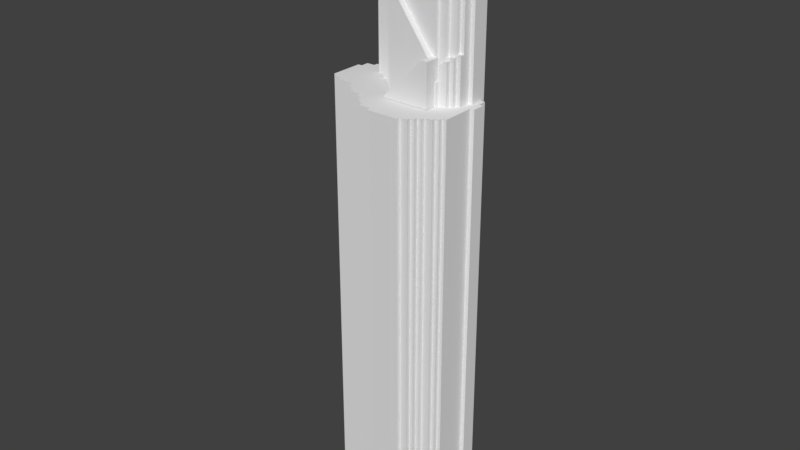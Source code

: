 # Source: island_tri_test.blend  (saved by Blender 2.78.0; exported with 4.5.12 LTS)
import bpy
from mathutils import Matrix  # noqa: F401  (used for matrix-valued properties, if any)

bpy.ops.wm.read_factory_settings(use_empty=True)
scene = bpy.context.scene
scene.name = 'Scene'

# ---- collections
col_collection_1 = bpy.data.collections.new('Collection 1'); scene.collection.children.link(col_collection_1)

# ---- world
world_world = bpy.data.worlds.new('World'); scene.world = world_world
world_world.color = (0.05088, 0.05088, 0.05088)
world_world.use_sun_shadow = False
world_world.sun_shadow_jitter_overblur = 0.0
world_world.cycles.sampling_method = 'MANUAL'

# ---- meshes
me_plane = bpy.data.meshes.new('Plane')
me_plane.from_pydata([(-21.49, 16.14, -13.01), (19.71, 10.99, -13.01), (-21.49, 0.6874, -13.01), (14.56, 16.14, -13.01), (14.56, -9.613, -13.01), (-6.042, -9.613, -13.01), (19.71, -7.038, -13.01), (-18.92, 16.14, -13.01), (22.28, 5.837, -13.01), (-0.8923, -12.19, -13.01), (-13.77, -4.463, -13.01), (-0.8923, 18.71, -13.01), (-24.07, 0.6874, -13.01), (-16.34, -1.888, -13.01), (-3.467, -12.19, -13.01), (-8.617, -7.038, -13.01), (11.98, -12.19, -13.01), (22.28, 8.412, -13.01), (1.683, 18.71, -13.01), (-3.467, 18.71, -13.01), (17.13, 13.56, -13.01), (-24.07, 13.56, -13.01), (21.0, -4.463, -13.01), (19.71, -5.75, -13.01), (-21.49, 14.85, -13.01), (-20.2, 16.14, -13.01), (-11.19, -5.75, -13.01), (-21.49, -0.6001, -13.01), (15.85, 16.14, -13.01), (-25.35, 5.837, -13.01), (-16.34, -0.6001, -13.01), (21.0, 0.6874, -13.01), (21.0, 10.99, -13.01), (-25.35, 10.99, -13.01), (14.56, -10.9, -13.01), (15.85, -9.613, -13.01), (-4.755, -9.613, -13.01), (19.71, 12.27, -13.01), (-12.48, -4.463, -13.01), (9.408, 17.42, -13.01), (9.408, -13.48, -13.01), (-11.19, 17.42, -13.01), (-6.042, 17.42, -13.01), (-16.34, 17.42, -13.01), (4.258, -13.48, -13.01), (-2.18, 14.85, 45.04), (-22.78, 0.6874, -13.01), (8.12, 4.55, 45.04), (18.42, 4.55, 45.04), (-12.48, 14.85, 45.04), (-2.18, 4.55, 45.04), (-7.33, 4.55, 45.04), (-17.63, 14.85, 44.5), (-12.48, 9.7, 45.04), (2.97, 4.55, 45.04), (2.97, 9.7, 45.04), (14.56, 17.42, -13.01), (4.258, 17.42, -13.01), (8.12, 9.7, 45.04), (-7.33, 14.85, 45.04), (-7.33, 9.7, 45.04), (-2.18, 9.7, 45.04), (-4.755, 9.7, 45.04), (-4.755, 7.125, 45.04), (-2.18, 7.125, 45.04), (-9.905, 9.7, 45.04), (-9.905, 7.125, 45.04), (-7.33, 7.125, 45.04), (-9.905, 14.85, 45.04), (-9.905, 12.27, 45.04), (-7.33, 12.27, 45.04), (18.42, 7.125, 45.04), (-6.042, -8.325, -13.01), (-3.467, -10.9, -13.01), (-2.18, -12.19, -13.01), (-8.617, -5.75, -13.01), (-7.33, -7.038, -13.01), (10.7, -12.19, -13.01), (13.27, -12.19, -13.01), (5.545, 9.7, 45.04), (5.545, 7.125, 45.04), (8.12, 7.125, 45.04), (0.3952, 9.7, 45.04), (0.3952, 7.125, 45.04), (2.97, 7.125, 45.04), (-25.35, 8.412, -13.01), (0.3952, 12.27, 45.04), (0.3952, 4.55, 45.04), (0.3952, 1.975, 45.04), (2.97, 1.975, 45.04), (10.7, 4.55, 45.04), (10.7, 1.975, 45.04), (13.27, 1.975, 45.04), (5.545, 17.42, 45.04), (8.12, 17.42, 45.04), (2.97, 17.42, 45.04), (10.7, 17.42, 45.04), (13.27, 17.42, 45.04), (-15.05, 17.42, 45.04), (-12.48, 17.42, 45.04), (-17.63, 17.42, 44.78), (-4.755, 17.42, 45.04), (-2.18, 17.42, 45.04), (-9.905, 17.42, 45.04), (-7.33, 17.42, 45.04), (-4.755, 4.55, 45.04), (-4.755, 1.975, 45.04), (-2.18, 1.975, 45.04), (22.28, 7.125, -13.01), (21.0, 8.412, -13.01), (21.0, -1.888, -13.01), (22.28, 4.55, -13.01), (21.0, 3.262, -13.01), (-15.05, 14.85, 45.04), (-15.05, 12.27, 44.29), (-12.48, 12.27, 45.04), (5.545, 4.55, 45.04), (5.545, 1.975, 45.04), (8.12, 1.975, 45.04), (15.85, 14.85, 45.04), (18.42, 12.27, 45.04), (-4.755, 14.85, 45.04), (-4.755, 12.27, 45.04), (-2.18, 12.27, 45.04), (-2.18, 13.56, 45.04), (-4.755, 13.56, 45.04), (-3.467, 12.27, 45.04), (-3.467, 14.85, 45.04), (18.42, 13.56, 45.04), (17.13, 14.85, 45.04), (8.12, 3.262, 45.04), (5.545, 3.262, 45.04), (6.833, 1.975, 45.04), (6.833, 4.55, 45.04), (15.85, 3.262, 45.04), (17.13, 4.55, 45.04), (-12.48, 13.56, 45.04), (-15.05, 13.56, 45.04), (6.833, 17.42, -13.01), (1.683, 17.42, -13.01), (0.3952, 18.71, -13.01), (11.98, 17.42, -13.01), (-13.77, 12.27, 45.04), (-13.77, 14.85, 45.04), (-2.18, 3.262, 45.04), (-4.755, 3.262, 45.04), (-3.467, 1.975, 45.04), (-3.467, 4.55, 45.04), (-8.617, 17.42, 45.04), (-2.18, 18.71, 45.04), (-3.467, 17.42, 45.04), (-13.77, 17.42, 45.04), (-17.63, 13.56, 44.5), (-12.48, 8.412, 45.04), (-13.77, 9.7, 45.04), (-13.77, -3.175, -13.01), (-15.05, -1.888, -13.01), (11.98, 17.42, 45.04), (-18.92, -0.6001, -13.01), (0.3952, 18.71, 45.04), (1.683, 17.42, 45.04), (6.833, 17.42, 45.04), (10.7, 3.262, 45.04), (11.98, 1.975, 45.04), (2.97, 3.262, 45.04), (0.3952, 3.262, 45.04), (1.683, 1.975, 45.04), (1.683, 4.55, 45.04), (2.97, 8.412, 45.04), (0.3952, 8.412, 45.04), (6.833, -13.48, -13.01), (1.683, 7.125, 45.04), (1.683, 9.7, 45.04), (8.12, 8.412, 45.04), (1.683, -13.48, -13.01), (0.3952, -12.19, -13.01), (5.545, 8.412, 45.04), (6.833, 7.125, 45.04), (6.833, 9.7, 45.04), (-13.77, 17.42, -13.01), (-18.92, 17.42, -13.01), (-3.467, 17.42, -13.01), (-2.18, 18.71, -13.01), (-8.617, 17.42, -13.01), (-24.07, 1.975, -13.01), (-25.35, 3.262, -13.01), (-7.33, 13.56, 45.04), (-9.905, 13.56, 45.04), (-8.617, 12.27, 45.04), (-8.617, 14.85, 45.04), (-7.33, 8.412, 45.04), (-9.905, 8.412, 45.04), (-8.617, 7.125, 45.04), (-8.617, 9.7, 45.04), (-2.18, 8.412, 45.04), (-4.755, 8.412, 45.04), (-3.467, 7.125, 45.04), (-3.467, 9.7, 45.04), (-2.18, 10.99, 45.04), (-7.33, 10.99, 45.04), (-6.042, 7.125, 45.04), (-6.042, 12.27, 45.04), (17.13, 14.85, -13.01), (8.12, 10.99, 45.04), (2.97, 10.99, 45.04), (18.42, 13.56, -13.01), (4.258, 7.125, 45.04), (8.12, 0.6874, 45.04), (2.97, 0.6874, 45.04), (-24.07, 14.85, -13.01), (-24.07, 12.27, -13.01), (4.258, 1.975, 45.04), (14.56, 1.975, 45.04), (17.13, -8.325, -13.01), (4.258, 17.42, 45.04), (18.42, -7.038, -13.01), (14.56, 17.42, 45.04), (-12.48, 10.99, 45.04), (-16.34, 12.27, 44.29), (-2.18, 0.6874, 45.04), (-16.34, 17.42, 44.78), (-6.042, 17.42, 45.04), (-11.19, 17.42, 45.04), (18.42, -8.325, -13.01), (15.85, -8.325, -13.01), (-2.18, 5.837, 45.04), (9.408, 17.42, 45.04), (-25.35, 12.27, -13.01), (18.42, 5.837, 45.04), (8.12, 5.837, 45.04), (9.408, 7.125, 45.04), (18.42, 12.27, -13.01), (-2.18, 16.14, 45.04), (15.85, 14.85, -13.01), (19.71, 7.125, 45.04), (-12.48, 16.14, 45.04), (-0.8923, 7.125, 45.04), (-7.33, 5.837, 45.04), (-11.19, 12.27, 45.04), (2.97, 5.837, 45.04), (9.408, 1.975, 45.04), (-7.33, 16.14, 45.04), (-0.8923, 1.975, 45.04), (19.71, 12.27, 45.04), (-17.63, 16.14, 44.78), (-0.8923, 12.27, 45.04), (-4.755, 10.99, 45.04), (-25.35, 1.975, -13.01), (-25.35, 4.55, -13.01), (-9.905, 10.99, 45.04), (-6.042, 9.7, 45.04), (-6.042, 14.85, 45.04), (-7.33, 17.42, -13.01), (-9.905, 17.42, -13.01), (-4.755, 17.42, -13.01), (-17.63, 17.42, -13.01), (-12.48, 17.42, -13.01), (-15.05, 17.42, -13.01), (21.0, -5.75, -13.01), (2.97, -13.48, -13.01), (0.3952, -13.48, -13.01), (5.545, 10.99, 45.04), (8.12, -13.48, -13.01), (5.545, -13.48, -13.01), (0.3952, 10.99, 45.04), (4.258, 9.7, 45.04), (5.545, 0.6874, 45.04), (0.3952, 0.6874, 45.04), (4.258, 4.55, 45.04), (10.7, 0.6874, 45.04), (-15.05, 10.99, 44.29), (-16.34, 14.85, 44.5), (-6.042, 4.55, 45.04), (-4.755, 5.837, 45.04), (-11.19, 9.7, 45.04), (-20.2, -0.6001, -13.01), (-15.05, -3.175, -13.01), (5.545, 5.837, 45.04), (15.85, 16.14, 45.04), (-4.755, 16.14, 45.04), (19.71, 9.7, 45.04), (-15.05, 16.14, 45.04), (-0.8923, 9.7, 45.04), (-11.19, 14.85, 45.04), (13.27, 17.42, -13.01), (10.7, 17.42, -13.01), (2.97, 17.42, -13.01), (0.3952, 5.837, 45.04), (8.12, 17.42, -13.01), (5.545, 17.42, -13.01), (9.408, 4.55, 45.04), (-9.905, 16.14, 45.04), (-0.8923, 4.55, 45.04), (-3.467, 13.56, 45.04), (17.13, 13.56, 45.04), (6.833, 3.262, 45.04), (17.13, 3.262, 45.04), (-13.77, 13.56, 45.04), (-3.467, 3.262, 45.04), (-3.467, 18.71, 45.04), (1.683, 18.71, 45.04), (11.98, 3.262, 45.04), (1.683, 3.262, 45.04), (1.683, 8.412, 45.04), (6.833, 8.412, 45.04), (-8.617, 13.56, 45.04), (-8.617, 8.412, 45.04), (-3.467, 8.412, 45.04), (21.0, 1.975, -13.01), (21.0, 4.55, -13.01), (21.0, -3.175, -13.01), (21.0, -0.6001, -13.01), (-3.467, 10.99, 45.04), (21.0, 9.7, -13.01), (-8.617, 10.99, 45.04), (-6.042, 8.412, 45.04), (-6.042, 13.56, 45.04), (6.833, 10.99, 45.04), (1.683, 10.99, 45.04), (4.258, 8.412, 45.04), (6.833, 0.6874, 45.04), (1.683, 0.6874, 45.04), (4.258, 3.262, 45.04), (11.98, 0.6874, 45.04), (14.56, 3.262, 45.04), (-13.77, 10.99, 45.04), (-16.34, 13.56, 44.5), (-6.042, 3.262, 45.04), (-25.35, 7.125, -13.01), (-25.35, 9.7, -13.01), (-3.467, 5.837, 45.04), (-11.19, 8.412, 45.04), (10.7, -13.48, -13.01), (6.833, 5.837, 45.04), (-7.33, -8.325, -13.01), (-9.905, -5.75, -13.01), (-4.755, -10.9, -13.01), (-3.467, 16.14, 45.04), (13.27, -10.9, -13.01), (-0.8923, 18.71, 45.04), (19.71, 8.412, 45.04), (-13.77, 16.14, 45.04), (-0.8923, 8.412, 45.04), (-8.617, 5.837, 45.04), (-11.19, 13.56, 45.04), (1.683, 5.837, 45.04), (9.408, 3.262, 45.04), (-8.617, 16.14, 45.04), (-0.8923, 3.262, 45.04), (-0.8923, 13.56, 45.04), (-6.042, 10.99, 45.04), (4.258, 10.99, 45.04), (4.258, 0.6874, 45.04), (-16.34, 10.99, 44.29), (-17.63, -0.6001, -13.01), (-6.042, 5.837, 45.04), (-11.19, 10.99, 45.04), (4.258, 5.837, 45.04), (9.408, 0.6874, 45.04), (14.56, 16.14, 45.04), (-12.48, -5.75, -13.01), (-6.042, 16.14, 45.04), (-0.8923, 0.6874, 45.04), (19.71, 10.99, 45.04), (-16.34, 16.14, 44.78), (-0.8923, 10.99, 45.04), (9.408, 5.837, 45.04), (-11.19, 16.14, 45.04), (-22.78, 14.85, -13.01), (-0.8923, 5.837, 45.04), (-0.8923, -4.463, 16.57), (19.71, -4.463, 16.57), (-21.49, 16.14, 16.57), (9.408, -4.463, 16.57), (-11.19, -4.463, 16.57), (-21.49, 5.837, 16.57), (19.71, 5.837, 16.57), (-11.19, 5.837, 16.57), (-0.8923, -9.613, 16.57), (4.258, -4.463, 16.57), (-21.49, 10.99, 16.57), (19.71, 10.99, 16.57), (14.56, -4.463, 16.57), (-0.8923, 0.6874, 16.57), (-6.042, -4.463, 16.57), (-21.49, 0.6874, 16.57), (19.71, 0.6874, 16.57), (14.56, 16.14, 16.57), (9.408, 0.6874, 16.57), (-11.19, 0.6874, 16.57), (-16.34, 5.837, 16.57), (9.408, -9.613, 16.57), (4.258, -9.613, 16.57), (-6.042, 0.6874, 16.57), (-16.34, 0.6874, 16.57), (-16.34, 10.99, 16.57), (14.56, 0.6874, 16.57), (4.258, 0.6874, 16.57), (14.56, -9.613, 16.57), (-6.042, -9.613, 16.57), (-0.8923, -7.038, 16.57), (1.683, -4.463, 16.57), (19.71, -7.038, 16.57), (-21.49, 13.56, 16.57), (-18.92, 16.14, 16.57), (11.98, -4.463, 16.57), (-8.617, -4.463, 16.57), (-21.49, 3.262, 16.57), (19.71, 3.262, 16.57), (22.28, 5.837, 16.57), (-11.19, 3.262, 16.57), (-18.92, 5.837, 16.57), (-8.617, 5.837, 16.57), (9.408, -7.038, 16.57), (-0.8923, -12.19, 16.57), (6.833, -4.463, 16.57), (-13.77, -4.463, 16.57), (-21.49, 8.412, 16.57), (19.71, 8.412, 16.57), (-0.8923, 18.71, 16.57), (17.13, -4.463, 16.57), (-0.8923, -1.888, 16.57), (-3.467, -4.463, 16.57), (19.71, -1.888, 16.57), (9.408, -1.888, 16.57), (-11.19, 8.412, 16.57), (-11.19, -1.888, 16.57), (-13.77, 5.837, 16.57), (-24.07, 5.837, 16.57), (9.408, -12.19, 16.57), (4.258, -7.038, 16.57), (4.258, -12.19, 16.57), (1.683, -9.613, 16.57), (6.833, -9.613, 16.57), (-24.07, 0.6874, 16.57), (-6.042, 3.262, 16.57), (-6.042, -1.888, 16.57), (-8.617, 0.6874, 16.57), (-3.467, 0.6874, 16.57), (-16.34, 3.262, 16.57), (-16.34, -1.888, 16.57), (-18.92, 0.6874, 16.57), (-13.77, 0.6874, 16.57), (-16.34, 13.56, 16.57), (-16.34, 8.412, 16.57), (-18.92, 10.99, 16.57), (-13.77, 10.99, 16.57), (14.56, 3.262, 16.57), (14.56, -1.888, 16.57), (11.98, 0.6874, 16.57), (17.13, 0.6874, 16.57), (4.258, -1.888, 16.57), (1.683, 0.6874, 16.57), (6.833, 0.6874, 16.57), (-24.07, 10.99, 16.57), (14.56, -7.038, 16.57), (11.98, -9.613, 16.57), (-6.042, -7.038, 16.57), (-3.467, -9.613, 16.57), (-3.467, -12.19, 16.57), (-8.617, -7.038, 16.57), (11.98, -12.19, 16.57), (11.98, -7.038, 16.57), (-24.07, 8.412, 16.57), (22.28, 8.412, 16.57), (6.833, -1.888, 16.57), (1.683, -1.888, 16.57), (17.13, -1.888, 16.57), (11.98, -1.888, 16.57), (1.683, 18.71, 16.57), (-13.77, 8.412, 16.57), (-18.92, 8.412, 16.57), (-18.92, 13.56, 16.57), (-13.77, -1.888, 16.57), (-18.92, 3.262, 16.57), (-3.467, -1.888, 16.57), (-8.617, -1.888, 16.57), (-8.617, 3.262, 16.57), (6.833, -12.19, 16.57), (1.683, -12.19, 16.57), (1.683, -7.038, 16.57), (-3.467, 18.71, 16.57), (6.833, -7.038, 16.57), (-24.07, 3.262, 16.57), (-13.77, 3.262, 16.57), (17.13, 3.262, 16.57), (17.13, 13.56, 16.57), (-24.07, 13.56, 16.57), (17.13, -7.038, 16.57), (-3.467, -7.038, 16.57), (-0.8923, -5.75, 16.57), (0.3952, -4.463, 16.57), (21.0, -4.463, 16.57), (19.71, -5.75, 16.57), (-21.49, 14.85, 16.57), (-20.2, 16.14, 16.57), (10.7, -4.463, 16.57), (-9.905, -4.463, 16.57), (-21.49, 4.55, 16.57), (19.71, 4.55, 16.57), (21.0, 5.837, 16.57), (-11.19, 4.55, 16.57), (-20.2, 5.837, 16.57), (-9.905, 5.837, 16.57), (9.408, -5.75, 16.57), (-11.19, -5.75, 16.57), (-0.8923, -10.9, 16.57), (5.545, -4.463, 16.57), (-21.49, 9.7, 16.57), (19.71, 9.7, 16.57), (15.85, -4.463, 16.57), (-0.8923, -0.6001, 16.57), (-4.755, -4.463, 16.57), (-21.49, -0.6001, 16.57), (19.71, -0.6001, 16.57), (15.85, 16.14, 16.57), (9.408, -0.6001, 16.57), (-11.19, -0.6001, 16.57), (-15.05, 5.837, 16.57), (-25.35, 5.837, 16.57), (9.408, -10.9, 16.57), (4.258, -5.75, 16.57), (4.258, -10.9, 16.57), (0.3952, -9.613, 16.57), (5.545, -9.613, 16.57), (-6.042, 4.55, 16.57), (-6.042, -0.6001, 16.57), (-9.905, 0.6874, 16.57), (-4.755, 0.6874, 16.57), (-16.34, 4.55, 16.57), (-16.34, -0.6001, 16.57), (-20.2, 0.6874, 16.57), (-15.05, 0.6874, 16.57), (-16.34, 9.7, 16.57), (-20.2, 10.99, 16.57), (-15.05, 10.99, 16.57), (14.56, -0.6001, 16.57), (10.7, 0.6874, 16.57), (15.85, 0.6874, 16.57), (4.258, -0.6001, 16.57), (0.3952, 0.6874, 16.57), (5.545, 0.6874, 16.57), (21.0, 0.6874, 16.57), (21.0, 10.99, 16.57), (-25.35, 10.99, 16.57), (14.56, -5.75, 16.57), (14.56, -10.9, 16.57), (10.7, -9.613, 16.57), (15.85, -9.613, 16.57), (-6.042, -5.75, 16.57), (-4.755, -9.613, 16.57), (-0.8923, -8.325, 16.57), (2.97, -4.463, 16.57), (-21.49, 12.27, 16.57), (-17.63, 16.14, 16.57), (19.71, 12.27, 16.57), (13.27, -4.463, 16.57), (-7.33, -4.463, 16.57), (-21.49, 1.975, 16.57), (19.71, 1.975, 16.57), (-11.19, 1.975, 16.57), (-17.63, 5.837, 16.57), (-7.33, 5.837, 16.57), (9.408, -8.325, 16.57), (8.12, -4.463, 16.57), (-12.48, -4.463, 16.57), (-21.49, 7.125, 16.57), (19.71, 7.125, 16.57), (18.42, -4.463, 16.57), (-0.8923, -3.175, 16.57), (-2.18, -4.463, 16.57), (19.71, -3.175, 16.57), (9.408, -3.175, 16.57), (18.42, 5.837, 16.57), (9.408, 17.42, 16.57), (-11.19, 7.125, 16.57), (-11.19, -3.175, 16.57), (-12.48, 5.837, 16.57), (-22.78, 5.837, 16.57), (9.408, -13.48, 16.57), (-11.19, 17.42, 16.57), (-6.042, 17.42, 16.57), (-16.34, 17.42, 16.57), (4.258, -8.325, 16.57), (4.258, -13.48, 16.57), (2.97, -9.613, 16.57), (8.12, -9.613, 16.57), (-22.78, 0.6874, 16.57), (-6.042, 1.975, 16.57), (-6.042, -3.175, 16.57), (-7.33, 0.6874, 16.57), (-2.18, 0.6874, 16.57), (-16.34, 1.975, 16.57), (-17.63, 0.6874, 16.57), (-12.48, 0.6874, 16.57), (-16.34, 12.27, 16.57), (-16.34, 7.125, 16.57), (-17.63, 10.99, 16.57), (14.56, 17.42, 16.57), (4.258, 17.42, 16.57), (14.56, 1.975, 16.57), (14.56, -3.175, 16.57), (13.27, 0.6874, 16.57), (18.42, 0.6874, 16.57), (4.258, -3.175, 16.57), (2.97, 0.6874, 16.57), (8.12, 0.6874, 16.57), (-22.78, 10.99, 16.57), (14.56, -8.325, 16.57), (13.27, -9.613, 16.57), (-6.042, -8.325, 16.57), (-2.18, -9.613, 16.57), (-3.467, -10.9, 16.57), (-2.18, -12.19, 16.57), (-8.617, -5.75, 16.57), (-7.33, -7.038, 16.57), (11.98, -10.9, 16.57), (10.7, -12.19, 16.57), (13.27, -12.19, 16.57), (11.98, -5.75, 16.57), (11.98, -8.325, 16.57), (10.7, -7.038, 16.57), (13.27, -7.038, 16.57), (-24.07, 9.7, 16.57), (-24.07, 7.125, 16.57), (-25.35, 8.412, 16.57), (-22.78, 8.412, 16.57), (-8.617, 7.125, 16.57), (-9.905, 8.412, 16.57), (22.28, 7.125, 16.57), (21.0, 8.412, 16.57), (21.0, -1.888, 16.57), (22.28, 4.55, 16.57), (21.0, 3.262, 16.57), (6.833, -0.6001, 16.57), (6.833, -3.175, 16.57), (5.545, -1.888, 16.57), (8.12, -1.888, 16.57), (1.683, -0.6001, 16.57), (1.683, -3.175, 16.57), (0.3952, -1.888, 16.57), (2.97, -1.888, 16.57), (17.13, -0.6001, 16.57), (17.13, -3.175, 16.57), (15.85, -1.888, 16.57), (18.42, -1.888, 16.57), (11.98, -0.6001, 16.57), (11.98, -3.175, 16.57), (10.7, -1.888, 16.57), (13.27, -1.888, 16.57), (11.98, 1.975, 16.57), (6.833, 17.42, 16.57), (1.683, 17.42, 16.57), (0.3952, 18.71, 16.57), (11.98, 17.42, 16.57), (-13.77, 9.7, 16.57), (-13.77, 7.125, 16.57), (-15.05, 8.412, 16.57), (-12.48, 8.412, 16.57), (-18.92, 9.7, 16.57), (-18.92, 7.125, 16.57), (-20.2, 8.412, 16.57), (-17.63, 8.412, 16.57), (-18.92, 14.85, 16.57), (-18.92, 12.27, 16.57), (-20.2, 13.56, 16.57), (-17.63, 13.56, 16.57), (-13.77, -0.6001, 16.57), (-13.77, -3.175, 16.57), (-15.05, -1.888, 16.57), (-12.48, -1.888, 16.57), (-18.92, -0.6001, 16.57), (-18.92, 4.55, 16.57), (-18.92, 1.975, 16.57), (-20.2, 3.262, 16.57), (-17.63, 3.262, 16.57), (-3.467, -0.6001, 16.57), (-3.467, -3.175, 16.57), (-4.755, -1.888, 16.57), (-2.18, -1.888, 16.57), (-8.617, -0.6001, 16.57), (-8.617, -3.175, 16.57), (-9.905, -1.888, 16.57), (-7.33, -1.888, 16.57), (-8.617, 4.55, 16.57), (-8.617, 1.975, 16.57), (-9.905, 3.262, 16.57), (-7.33, 3.262, 16.57), (6.833, -10.9, 16.57), (6.833, -13.48, 16.57), (5.545, -12.19, 16.57), (8.12, -12.19, 16.57), (1.683, -10.9, 16.57), (1.683, -13.48, 16.57), (0.3952, -12.19, 16.57), (2.97, -12.19, 16.57), (1.683, -5.75, 16.57), (1.683, -8.325, 16.57), (0.3952, -7.038, 16.57), (2.97, -7.038, 16.57), (-13.77, 17.42, 16.57), (-18.92, 17.42, 16.57), (-3.467, 17.42, 16.57), (-2.18, 18.71, 16.57), (-8.617, 17.42, 16.57), (6.833, -5.75, 16.57), (6.833, -8.325, 16.57), (5.545, -7.038, 16.57), (8.12, -7.038, 16.57), (-24.07, 4.55, 16.57), (-24.07, 1.975, 16.57), (-25.35, 3.262, 16.57), (-22.78, 3.262, 16.57), (-3.467, 1.975, 16.57), (-4.755, 3.262, 16.57), (-13.77, 4.55, 16.57), (-13.77, 1.975, 16.57), (-15.05, 3.262, 16.57), (-12.48, 3.262, 16.57), (17.13, 4.55, 16.57), (17.13, 1.975, 16.57), (15.85, 3.262, 16.57), (18.42, 3.262, 16.57), (17.13, 14.85, 16.57), (18.42, 13.56, 16.57), (-24.07, 14.85, 16.57), (-24.07, 12.27, 16.57), (-22.78, 13.56, 16.57), (17.13, -5.75, 16.57), (17.13, -8.325, 16.57), (15.85, -7.038, 16.57), (18.42, -7.038, 16.57), (-3.467, -5.75, 16.57), (-3.467, -8.325, 16.57), (-4.755, -7.038, 16.57), (-2.18, -7.038, 16.57), (-2.18, -8.325, 16.57), (-4.755, -8.325, 16.57), (-4.755, -5.75, 16.57), (18.42, -8.325, 16.57), (15.85, -8.325, 16.57), (15.85, -5.75, 16.57), (-22.78, 12.27, 16.57), (-25.35, 12.27, 16.57), (18.42, 12.27, 16.57), (15.85, 14.85, 16.57), (18.42, 1.975, 16.57), (15.85, 1.975, 16.57), (-12.48, 1.975, 16.57), (-15.05, 1.975, 16.57), (-15.05, 4.55, 16.57), (-2.18, 1.975, 16.57), (-4.755, 1.975, 16.57), (-22.78, 1.975, 16.57), (-25.35, 1.975, 16.57), (-25.35, 4.55, 16.57), (8.12, -8.325, 16.57), (5.545, -8.325, 16.57), (5.545, -5.75, 16.57), (-7.33, 17.42, 16.57), (-9.905, 17.42, 16.57), (-4.755, 17.42, 16.57), (-17.63, 17.42, 16.57), (-12.48, 17.42, 16.57), (-15.05, 17.42, 16.57), (21.0, -5.75, 16.57), (2.97, -8.325, 16.57), (0.3952, -8.325, 16.57), (0.3952, -5.75, 16.57), (2.97, -13.48, 16.57), (0.3952, -13.48, 16.57), (0.3952, -10.9, 16.57), (8.12, -13.48, 16.57), (5.545, -13.48, 16.57), (5.545, -10.9, 16.57), (-7.33, 1.975, 16.57), (-9.905, 1.975, 16.57), (-9.905, 4.55, 16.57), (-7.33, -3.175, 16.57), (-9.905, -3.175, 16.57), (-9.905, -0.6001, 16.57), (-2.18, -3.175, 16.57), (-4.755, -3.175, 16.57), (-4.755, -0.6001, 16.57), (-17.63, 1.975, 16.57), (-20.2, 1.975, 16.57), (-20.2, 4.55, 16.57), (-20.2, -0.6001, 16.57), (-12.48, -3.175, 16.57), (-15.05, -3.175, 16.57), (-15.05, -0.6001, 16.57), (-17.63, 12.27, 16.57), (-20.2, 12.27, 16.57), (-20.2, 14.85, 16.57), (-17.63, 7.125, 16.57), (-20.2, 7.125, 16.57), (-20.2, 9.7, 16.57), (-12.48, 7.125, 16.57), (-15.05, 7.125, 16.57), (-15.05, 9.7, 16.57), (13.27, 17.42, 16.57), (10.7, 17.42, 16.57), (2.97, 17.42, 16.57), (8.12, 17.42, 16.57), (5.545, 17.42, 16.57), (13.27, 1.975, 16.57), (13.27, -3.175, 16.57), (10.7, -3.175, 16.57), (10.7, -0.6001, 16.57), (18.42, -3.175, 16.57), (15.85, -3.175, 16.57), (15.85, -0.6001, 16.57), (2.97, -3.175, 16.57), (0.3952, -3.175, 16.57), (0.3952, -0.6001, 16.57), (8.12, -3.175, 16.57), (5.545, -3.175, 16.57), (5.545, -0.6001, 16.57), (21.0, 1.975, 16.57), (21.0, 4.55, 16.57), (21.0, -3.175, 16.57), (21.0, -0.6001, 16.57), (21.0, 7.125, 16.57), (21.0, 9.7, 16.57), (18.42, 7.125, 16.57), (-9.905, 7.125, 16.57), (-22.78, 7.125, 16.57), (-25.35, 7.125, 16.57), (-25.35, 9.7, 16.57), (13.27, -8.325, 16.57), (10.7, -8.325, 16.57), (10.7, -5.75, 16.57), (10.7, -13.48, 16.57), (10.7, -10.9, 16.57), (-7.33, -8.325, 16.57), (-9.905, -5.75, 16.57), (-4.755, -10.9, 16.57), (-2.18, -10.9, 16.57), (-7.33, -5.75, 16.57), (13.27, -10.9, 16.57), (13.27, -5.75, 16.57), (-22.78, 9.7, 16.57), (8.12, -0.6001, 16.57), (2.97, -0.6001, 16.57), (18.42, -0.6001, 16.57), (13.27, -0.6001, 16.57), (-12.48, 9.7, 16.57), (-17.63, 9.7, 16.57), (-17.63, 14.85, 16.57), (-12.48, -0.6001, 16.57), (-17.63, -0.6001, 16.57), (-17.63, 4.55, 16.57), (-2.18, -0.6001, 16.57), (-7.33, -0.6001, 16.57), (-7.33, 4.55, 16.57), (8.12, -10.9, 16.57), (2.97, -10.9, 16.57), (2.97, -5.75, 16.57), (-12.48, -5.75, 16.57), (8.12, -5.75, 16.57), (-22.78, 4.55, 16.57), (-12.48, 4.55, 16.57), (18.42, 4.55, 16.57), (-22.78, 14.85, 16.57), (18.42, -5.75, 16.57), (-2.18, -5.75, 16.57), (-2.18, 14.85, 70.63), (8.12, 14.85, 70.63), (18.42, 4.55, 70.63), (13.27, 4.55, 70.63), (2.97, 14.85, 70.63), (8.12, 9.7, 70.63), (13.27, 14.85, 70.63), (13.27, 9.7, 70.63), (18.42, 9.7, 70.63), (15.85, 9.7, 70.63), (15.85, 7.125, 70.63), (18.42, 7.125, 70.63), (10.7, 9.7, 70.63), (10.7, 7.125, 70.63), (13.27, 7.125, 70.63), (10.7, 14.85, 70.63), (10.7, 12.27, 70.63), (13.27, 12.27, 70.63), (8.12, 7.125, 70.63), (0.3952, 14.85, 70.63), (0.3952, 12.27, 70.63), (2.97, 12.27, 70.63), (10.7, 4.55, 70.63), (13.27, 1.975, 70.63), (5.545, 17.42, 70.63), (8.12, 17.42, 70.63), (0.3952, 17.42, 70.63), (2.97, 17.42, 70.63), (10.7, 17.42, 70.63), (13.27, 17.42, 70.63), (-2.18, 17.42, 70.63), (15.85, 4.55, 70.63), (5.545, 14.85, 70.63), (5.545, 12.27, 70.63), (8.12, 12.27, 70.63), (15.85, 14.85, 70.63), (15.85, 12.27, 70.63), (18.42, 12.27, 70.63), (-2.18, 13.56, 70.63), (18.42, 13.56, 70.63), (15.85, 13.56, 70.63), (17.13, 12.27, 70.63), (17.13, 14.85, 70.63), (8.12, 13.56, 70.63), (5.545, 13.56, 70.63), (6.833, 12.27, 70.63), (6.833, 14.85, 70.63), (15.85, 3.262, 70.63), (17.13, 4.55, 70.63), (-2.18, 18.71, 70.63), (-3.467, 17.42, 70.63), (11.98, 17.42, 70.63), (0.3952, 18.71, 70.63), (1.683, 17.42, 70.63), (6.833, 17.42, 70.63), (13.27, 3.262, 70.63), (10.7, 3.262, 70.63), (11.98, 1.975, 70.63), (11.98, 4.55, 70.63), (2.97, 13.56, 70.63), (0.3952, 13.56, 70.63), (1.683, 12.27, 70.63), (1.683, 14.85, 70.63), (8.12, 8.412, 70.63), (13.27, 13.56, 70.63), (10.7, 13.56, 70.63), (11.98, 12.27, 70.63), (11.98, 14.85, 70.63), (13.27, 8.412, 70.63), (10.7, 8.412, 70.63), (11.98, 7.125, 70.63), (11.98, 9.7, 70.63), (18.42, 8.412, 70.63), (15.85, 8.412, 70.63), (17.13, 7.125, 70.63), (17.13, 9.7, 70.63), (18.42, 10.99, 70.63), (13.27, 10.99, 70.63), (14.56, 7.125, 70.63), (14.56, 12.27, 70.63), (8.12, 10.99, 70.63), (2.97, 10.99, 70.63), (4.258, 12.27, 70.63), (14.56, 1.975, 70.63), (4.258, 17.42, 70.63), (14.56, 17.42, 70.63), (9.408, 17.42, 70.63), (18.42, 5.837, 70.63), (9.408, 7.125, 70.63), (-2.18, 16.14, 70.63), (-0.8923, 17.42, 70.63), (8.12, 16.14, 70.63), (19.71, 7.125, 70.63), (13.27, 5.837, 70.63), (9.408, 12.27, 70.63), (13.27, 16.14, 70.63), (2.97, 16.14, 70.63), (19.71, 12.27, 70.63), (-0.8923, 12.27, 70.63), (15.85, 10.99, 70.63), (10.7, 10.99, 70.63), (14.56, 9.7, 70.63), (14.56, 14.85, 70.63), (5.545, 10.99, 70.63), (0.3952, 10.99, 70.63), (4.258, 14.85, 70.63), (14.56, 4.55, 70.63), (15.85, 5.837, 70.63), (9.408, 9.7, 70.63), (15.85, 16.14, 70.63), (5.545, 16.14, 70.63), (19.71, 9.7, 70.63), (10.7, 5.837, 70.63), (9.408, 4.55, 70.63), (9.408, 14.85, 70.63), (10.7, 16.14, 70.63), (0.3952, 16.14, 70.63), (-0.8923, 14.85, 70.63), (17.13, 13.56, 70.63), (6.833, 13.56, 70.63), (17.13, 3.262, 70.63), (-3.467, 18.71, 70.63), (1.683, 18.71, 70.63), (11.98, 3.262, 70.63), (1.683, 13.56, 70.63), (11.98, 13.56, 70.63), (11.98, 8.412, 70.63), (17.13, 8.412, 70.63), (17.13, 10.99, 70.63), (11.98, 10.99, 70.63), (14.56, 8.412, 70.63), (14.56, 13.56, 70.63), (6.833, 10.99, 70.63), (1.683, 10.99, 70.63), (4.258, 13.56, 70.63), (14.56, 3.262, 70.63), (17.13, 5.837, 70.63), (9.408, 8.412, 70.63), (-0.8923, 18.71, 70.63), (6.833, 16.14, 70.63), (19.71, 8.412, 70.63), (11.98, 5.837, 70.63), (9.408, 13.56, 70.63), (11.98, 16.14, 70.63), (1.683, 16.14, 70.63), (-0.8923, 13.56, 70.63), (14.56, 10.99, 70.63), (4.258, 10.99, 70.63), (14.56, 5.837, 70.63), (9.408, 10.99, 70.63), (14.56, 16.14, 70.63), (4.258, 16.14, 70.63), (19.71, 10.99, 70.63), (9.408, 5.837, 70.63), (9.408, 16.14, 70.63), (-0.8923, 16.14, 70.63), (-21.49, 14.85, -119.5), (-21.49, 16.14, -119.5), (-20.2, 16.14, -119.5), (-21.49, -0.6001, -119.5), (-21.49, 0.6874, -119.5), (15.85, 16.14, -119.5), (14.56, 16.14, -119.5), (21.0, 10.99, -119.5), (19.71, 10.99, -119.5), (14.56, -10.9, -119.5), (14.56, -9.613, -119.5), (15.85, -9.613, -119.5), (-4.755, -9.613, -119.5), (-6.042, -9.613, -119.5), (-12.48, -4.463, -119.5), (-13.77, -4.463, -119.5), (-22.78, 0.6874, -119.5), (-24.07, 0.6874, -119.5), (-2.18, -12.19, -119.5), (-3.467, -12.19, -119.5), (-7.33, -7.038, -119.5), (-8.617, -7.038, -119.5), (13.27, -12.19, -119.5), (11.98, -12.19, -119.5), (22.28, 7.125, -119.5), (22.28, 8.412, -119.5), (22.28, 4.55, -119.5), (22.28, 5.837, -119.5), (1.683, 17.42, -119.5), (1.683, 18.71, -119.5), (0.3952, 18.71, -119.5), (-0.8923, 18.71, -119.5), (-15.05, -1.888, -119.5), (-16.34, -1.888, -119.5), (0.3952, -12.19, -119.5), (-0.8923, -12.19, -119.5), (-3.467, 17.42, -119.5), (-3.467, 18.71, -119.5), (-2.18, 18.71, -119.5), (18.42, 13.56, -119.5), (17.13, 13.56, -119.5), (-24.07, 12.27, -119.5), (-24.07, 13.56, -119.5), (19.71, -7.038, -119.5), (19.71, -5.75, -119.5), (-18.92, 16.14, -119.5), (-16.34, -0.6001, -119.5), (19.71, 12.27, -119.5), (14.56, 17.42, -119.5), (-6.042, -8.325, -119.5), (-3.467, -10.9, -119.5), (-8.617, -5.75, -119.5), (10.7, -12.19, -119.5), (21.0, 8.412, -119.5), (-13.77, -3.175, -119.5), (-18.92, 17.42, -119.5), (-24.07, 1.975, -119.5), (17.13, 14.85, -119.5), (-24.07, 14.85, -119.5), (18.42, -7.038, -119.5), (18.42, -8.325, -119.5), (17.13, -8.325, -119.5), (15.85, -8.325, -119.5), (-25.35, 10.99, -119.5), (-25.35, 12.27, -119.5), (18.42, 12.27, -119.5), (15.85, 14.85, -119.5), (-25.35, 1.975, -119.5), (-25.35, 3.262, -119.5), (-25.35, 4.55, -119.5), (-25.35, 5.837, -119.5), (-7.33, 17.42, -119.5), (-8.617, 17.42, -119.5), (-6.042, 17.42, -119.5), (-9.905, 17.42, -119.5), (-11.19, 17.42, -119.5), (-4.755, 17.42, -119.5), (-17.63, 17.42, -119.5), (-16.34, 17.42, -119.5), (-12.48, 17.42, -119.5), (-13.77, 17.42, -119.5), (-15.05, 17.42, -119.5), (21.0, -5.75, -119.5), (21.0, -4.463, -119.5), (2.97, -13.48, -119.5), (1.683, -13.48, -119.5), (4.258, -13.48, -119.5), (0.3952, -13.48, -119.5), (8.12, -13.48, -119.5), (6.833, -13.48, -119.5), (9.408, -13.48, -119.5), (5.545, -13.48, -119.5), (-20.2, -0.6001, -119.5), (-18.92, -0.6001, -119.5), (-15.05, -3.175, -119.5), (13.27, 17.42, -119.5), (11.98, 17.42, -119.5), (10.7, 17.42, -119.5), (9.408, 17.42, -119.5), (2.97, 17.42, -119.5), (4.258, 17.42, -119.5), (8.12, 17.42, -119.5), (6.833, 17.42, -119.5), (5.545, 17.42, -119.5), (21.0, 1.975, -119.5), (21.0, 3.262, -119.5), (21.0, 0.6874, -119.5), (21.0, 4.55, -119.5), (21.0, -3.175, -119.5), (21.0, -1.888, -119.5), (21.0, -0.6001, -119.5), (21.0, 9.7, -119.5), (-25.35, 7.125, -119.5), (-25.35, 8.412, -119.5), (-25.35, 9.7, -119.5), (10.7, -13.48, -119.5), (-7.33, -8.325, -119.5), (-9.905, -5.75, -119.5), (-11.19, -5.75, -119.5), (-4.755, -10.9, -119.5), (13.27, -10.9, -119.5), (-17.63, -0.6001, -119.5), (-12.48, -5.75, -119.5), (-22.78, 14.85, -119.5), (-0.8923, -0.6001, 17.48), (-0.8923, 0.6874, 17.48), (-2.18, 0.6874, 17.48), (-2.18, -0.6001, 17.48), (-0.8923, -0.6001, 18.07), (-0.8923, 0.6874, 18.07), (0.3952, 0.6874, 18.07), (0.3952, -0.6001, 18.07), (1.683, -0.6001, 18.56), (1.683, 0.6874, 18.56), (0.3952, 0.6874, 18.56), (0.3952, -0.6001, 18.56), (2.97, 0.6874, 18.95), (1.683, 0.6874, 18.95), (1.683, -0.6001, 18.95), (2.97, -0.6001, 18.95), (4.258, -0.6001, 19.5), (4.258, 0.6874, 19.5), (2.97, 0.6874, 19.5), (2.97, -0.6001, 19.5), (4.258, -0.6001, 20.06), (4.258, 0.6874, 20.06), (5.545, 0.6874, 20.06), (5.545, -0.6001, 20.06), (6.833, -0.6001, 20.65), (6.833, 0.6874, 20.65), (5.545, 0.6874, 20.65), (5.545, -0.6001, 20.65), (8.12, 0.6874, 21.25), (6.833, 0.6874, 21.25), (6.833, -0.6001, 21.25), (8.12, -0.6001, 21.25), (9.408, -0.6001, 21.84), (9.408, 0.6874, 21.84), (8.12, 0.6874, 21.84), (8.12, -0.6001, 21.84), (9.408, -0.6001, 22.38), (9.408, 0.6874, 22.38), (10.7, 0.6874, 22.38), (10.7, -0.6001, 22.38), (11.98, -0.6001, 22.86), (11.98, 0.6874, 22.86), (10.7, 0.6874, 22.86), (10.7, -0.6001, 22.86), (13.27, 0.6874, 23.39), (11.98, 0.6874, 23.39), (11.98, -0.6001, 23.39), (13.27, -0.6001, 23.39), (13.27, 0.6874, 27.42), (11.98, 0.6874, 27.42), (11.98, 1.975, 27.42), (13.27, 1.975, 27.42), (14.56, 0.6874, 28.45), (14.56, 1.975, 28.45), (13.27, 0.6874, 28.45), (13.27, 1.975, 28.45), (15.85, 0.6874, 29.21), (14.56, 0.6874, 29.21), (14.56, 1.975, 29.21), (15.85, 1.975, 29.21), (14.56, 1.975, 29.7), (14.56, 3.262, 29.7), (15.85, 3.262, 29.7), (15.85, 1.975, 29.7), (17.13, 1.975, 30.18), (17.13, 3.262, 30.18), (15.85, 3.262, 30.18), (15.85, 1.975, 30.18), (18.42, 3.262, 30.78), (17.13, 3.262, 30.78), (17.13, 4.55, 30.78), (18.42, 4.55, 30.78), (-1.849, -3.949, 16.68), (-1.849, -3.949, 17.18), (-1.849, -1.348, 16.68), (-1.849, -1.348, 17.18), (12.91, -3.949, 16.68), (12.91, -3.949, 29.84), (12.91, -1.348, 16.68), (12.91, -1.348, 29.84), (11.12, -1.348, 16.68), (11.12, -1.348, 29.82), (11.12, -3.949, 16.68), (11.12, -3.949, 29.82), (11.12, 0.707, 29.82), (12.91, 0.707, 29.84), (12.91, 0.707, 16.68), (11.12, 0.707, 16.68), (-1.756, -1.348, 45.07), (-1.756, -1.348, 16.68), (-1.756, 0.707, 45.07), (-1.756, 0.707, 16.68), (0.03865, -1.348, 45.14), (0.03865, -1.348, 16.68), (0.03865, 0.707, 45.14), (0.03865, 0.707, 16.68)], [], [(293, 124, 45, 127), (127, 45, 232, 337), (130, 346, 290, 47), (295, 130, 47, 133), (133, 47, 229, 333), (136, 344, 283, 49), (297, 136, 49, 143), (143, 49, 235, 341), (144, 348, 292, 50), (298, 144, 50, 147), (147, 50, 225, 330), (152, 326, 271, 52), (153, 331, 274, 53), (154, 53, 217, 325), (164, 322, 268, 54), (302, 164, 54, 167), (167, 54, 239, 345), (168, 319, 265, 55), (303, 168, 55, 172), (172, 55, 204, 318), (304, 173, 58, 178), (178, 58, 203, 317), (186, 316, 251, 59), (305, 186, 59, 189), (189, 59, 241, 347), (190, 315, 250, 60), (306, 190, 60, 193), (193, 60, 199, 314), (194, 342, 282, 61), (307, 194, 61, 197), (197, 61, 198, 312), (195, 307, 197, 62), (315, 195, 62, 250), (250, 62, 246, 350), (273, 330, 196, 63), (355, 273, 63, 200), (200, 63, 195, 315), (225, 369, 236, 64), (330, 225, 64, 196), (196, 64, 194, 307), (191, 306, 193, 65), (331, 191, 65, 274), (274, 65, 249, 356), (237, 355, 200, 67), (343, 237, 67, 192), (192, 67, 190, 306), (187, 305, 189, 68), (344, 187, 68, 283), (283, 68, 291, 367), (249, 314, 188, 69), (356, 249, 69, 238), (238, 69, 187, 344), (199, 350, 201, 70), (314, 199, 70, 188), (188, 70, 186, 305), (176, 304, 178, 79), (319, 176, 79, 265), (265, 79, 261, 351), (277, 333, 177, 80), (357, 277, 80, 206), (206, 80, 176, 319), (229, 366, 230, 81), (333, 229, 81, 177), (177, 81, 173, 304), (169, 303, 172, 82), (342, 169, 82, 282), (282, 82, 264, 365), (287, 345, 171, 83), (369, 287, 83, 236), (236, 83, 169, 342), (239, 357, 206, 84), (345, 239, 84, 171), (171, 84, 168, 303), (365, 264, 86, 245), (165, 302, 167, 87), (348, 165, 87, 292), (292, 87, 287, 369), (267, 321, 166, 88), (362, 267, 88, 242), (242, 88, 165, 348), (208, 352, 211, 89), (321, 208, 89, 166), (166, 89, 164, 302), (346, 162, 90, 290), (269, 323, 163, 91), (358, 269, 91, 240), (240, 91, 162, 346), (359, 216, 951, 1016), (363, 243, 963, 1018), (162, 301, 989, 922), (301, 163, 923, 989), (90, 162, 922, 888), (102, 232, 955, 896), (97, 157, 917, 895), (290, 90, 888, 979), (150, 102, 896, 916), (281, 341, 151, 98), (364, 281, 98, 220), (235, 367, 222, 99), (341, 235, 99, 151), (244, 364, 220, 100), (279, 337, 150, 101), (361, 279, 101, 221), (216, 97, 895, 951), (337, 232, 102, 150), (160, 300, 988, 919), (291, 347, 148, 103), (367, 291, 103, 222), (241, 361, 221, 104), (347, 241, 104, 148), (145, 298, 147, 105), (327, 145, 105, 272), (272, 105, 273, 355), (219, 362, 242, 107), (146, 107, 144, 298), (137, 297, 143, 113), (326, 137, 113, 271), (271, 113, 281, 364), (270, 325, 142, 114), (353, 270, 114, 218), (218, 114, 137, 326), (217, 356, 238, 115), (325, 217, 115, 142), (142, 115, 136, 297), (280, 363, 1018, 977), (300, 159, 918, 988), (159, 339, 1004, 918), (131, 295, 133, 116), (322, 131, 116, 268), (268, 116, 277, 357), (266, 320, 132, 117), (352, 266, 117, 211), (211, 117, 131, 322), (207, 358, 240, 118), (320, 207, 118, 132), (132, 118, 130, 295), (96, 226, 952, 894), (128, 294, 984, 905), (86, 264, 970, 886), (157, 96, 894, 917), (234, 340, 1006, 958), (299, 150, 916, 987), (245, 86, 886, 964), (204, 351, 1013, 947), (149, 299, 987, 915), (95, 160, 919, 893), (214, 95, 893, 950), (294, 129, 908, 984), (339, 149, 915, 1004), (120, 128, 905, 903), (351, 261, 969, 1013), (48, 228, 953, 868), (135, 48, 868, 914), (264, 318, 999, 970), (125, 293, 127, 121), (316, 125, 121, 251), (251, 121, 279, 361), (246, 312, 126, 122), (350, 246, 122, 201), (201, 122, 125, 316), (198, 365, 245, 123), (312, 198, 123, 126), (126, 123, 124, 293), (123, 245, 349, 124), (122, 126, 293, 125), (121, 127, 337, 279), (228, 71, 877, 953), (243, 120, 903, 963), (212, 324, 1001, 949), (261, 317, 998, 969), (118, 240, 346, 130), (117, 132, 295, 131), (116, 133, 333, 277), (94, 161, 920, 891), (115, 238, 344, 136), (114, 142, 297, 137), (113, 143, 341, 281), (107, 242, 348, 144), (106, 146, 298, 145), (105, 147, 330, 273), (203, 58, 871, 946), (230, 366, 1019, 954), (349, 245, 964, 1011), (91, 163, 301, 162), (71, 234, 958, 877), (89, 211, 322, 164), (88, 166, 302, 165), (87, 167, 345, 287), (226, 94, 891, 952), (58, 173, 929, 871), (324, 134, 913, 1001), (84, 206, 319, 168), (83, 171, 303, 169), (82, 172, 318, 264), (93, 214, 950, 890), (80, 177, 304, 176), (79, 178, 317, 261), (318, 204, 947, 999), (278, 359, 1016, 975), (119, 278, 975, 901), (161, 93, 890, 920), (317, 203, 946, 998), (296, 135, 914, 986), (134, 296, 986, 913), (163, 92, 889, 923), (232, 45, 866, 955), (70, 201, 316, 186), (69, 188, 305, 187), (68, 189, 347, 291), (67, 200, 315, 190), (66, 192, 306, 191), (65, 193, 314, 249), (64, 236, 342, 194), (63, 196, 307, 195), (62, 197, 312, 246), (61, 282, 365, 198), (60, 250, 350, 199), (59, 251, 361, 241), (129, 119, 901, 908), (92, 212, 949, 889), (340, 280, 977, 1006), (45, 124, 904, 866), (55, 265, 351, 204), (366, 290, 979, 1019), (54, 268, 357, 239), (81, 230, 954, 884), (53, 274, 356, 217), (52, 271, 364, 244), (51, 272, 355, 237), (50, 292, 369, 225), (49, 283, 367, 235), (47, 290, 366, 229), (124, 349, 1011, 904), (173, 81, 884, 929), (27, 275, 787, 513), (336, 73, 612, 836), (0, 24, 494, 372), (139, 18, 469, 652), (112, 309, 819, 633), (262, 40, 579, 772), (185, 247, 754, 711), (41, 256, 763, 580), (38, 360, 858, 565), (224, 213, 729, 740), (209, 21, 487, 725), (170, 262, 772, 689), (256, 179, 700, 763), (57, 286, 802, 599), (286, 139, 652, 802), (36, 336, 836, 550), (35, 224, 740, 548), (182, 19, 481, 703), (109, 313, 823, 630), (31, 308, 818, 542), (313, 32, 543, 823), (19, 181, 702, 481), (308, 112, 633, 818), (213, 223, 739, 729), (21, 210, 726, 487), (180, 7, 404, 701), (223, 215, 731, 739), (260, 174, 693, 770), (17, 109, 630, 464), (8, 108, 629, 409), (175, 260, 770, 694), (5, 36, 550, 399), (259, 44, 584, 769), (43, 255, 762, 582), (174, 259, 769, 693), (20, 202, 723, 486), (255, 180, 701, 762), (72, 5, 399, 610), (205, 20, 486, 724), (28, 3, 387, 515), (329, 85, 625, 828), (32, 1, 381, 543), (111, 8, 409, 632), (33, 329, 828, 544), (13, 156, 669, 440), (354, 30, 530, 850), (4, 35, 548, 398), (210, 227, 743, 726), (158, 354, 850, 671), (46, 2, 385, 587), (16, 78, 618, 461), (75, 15, 460, 614), (328, 29, 519, 827), (2, 27, 513, 385), (215, 6, 402, 731), (34, 4, 398, 546), (227, 33, 544, 743), (85, 328, 827, 625), (23, 258, 765, 493), (335, 75, 614, 835), (258, 22, 492, 765), (26, 335, 835, 505), (184, 12, 434, 710), (338, 34, 546, 839), (74, 9, 414, 613), (7, 25, 495, 404), (18, 140, 653, 469), (78, 338, 839, 618), (73, 14, 459, 612), (9, 175, 694, 414), (202, 233, 745, 723), (334, 72, 610, 834), (181, 254, 761, 702), (108, 17, 464, 629), (254, 42, 581, 761), (141, 285, 801, 654), (233, 28, 515, 745), (285, 39, 574, 801), (76, 334, 834, 615), (30, 13, 440, 530), (138, 289, 804, 651), (40, 332, 832, 579), (56, 284, 800, 598), (6, 23, 493, 402), (289, 57, 599, 804), (284, 141, 654, 800), (37, 231, 744, 555), (332, 77, 617, 832), (110, 311, 821, 631), (15, 76, 615, 460), (311, 31, 542, 821), (39, 288, 803, 574), (288, 138, 651, 803), (276, 155, 668, 789), (231, 205, 724, 744), (12, 46, 587, 434), (10, 38, 565, 416), (22, 310, 820, 492), (183, 253, 760, 704), (310, 110, 631, 820), (156, 276, 789, 669), (24, 368, 863, 494), (253, 41, 580, 760), (1, 37, 555, 381), (368, 209, 725, 863), (248, 185, 711, 755), (155, 10, 416, 668), (263, 170, 689, 773), (29, 248, 755, 519), (179, 257, 764, 700), (42, 252, 759, 581), (11, 182, 703, 419), (14, 74, 613, 459), (44, 263, 773, 584), (247, 184, 710, 754), (257, 43, 582, 764), (360, 26, 505, 858), (25, 0, 372, 495), (252, 183, 704, 759), (3, 56, 598, 387), (309, 111, 632, 819), (275, 158, 671, 787), (77, 16, 461, 617), (140, 11, 419, 653), (865, 490, 370, 570), (864, 493, 371, 568), (862, 499, 376, 573), (861, 501, 377, 577), (860, 498, 375, 578), (859, 504, 373, 564), (858, 505, 374, 565), (857, 521, 379, 552), (856, 522, 392, 585), (855, 520, 391, 586), (853, 526, 393, 590), (591, 852, 1149, 1148), (851, 529, 390, 561), (850, 530, 394, 593), (849, 517, 389, 594), (847, 533, 395, 597), (845, 536, 396, 602), (844, 514, 386, 603), (843, 539, 1162, 1165), (516, 388, 1179, 1178), (841, 508, 380, 607), (840, 545, 382, 556), (839, 546, 398, 609), (838, 549, 384, 557), (837, 506, 378, 611), (836, 612, 458, 550), (835, 614, 406, 497), (834, 610, 457, 615), (833, 616, 456, 547), (831, 619, 405, 496), (830, 620, 462, 621), (829, 608, 455, 622), (828, 623, 454, 544), (827, 624, 463, 625), (826, 566, 417, 626), (822, 629, 464, 630), (819, 632, 409, 500), (541, 817, 1173, 1172), (816, 635, 465, 636), (815, 572, 424, 637), (452, 540, 1156, 1155), (813, 639, 466, 640), (812, 604, 451, 641), (811, 642, 450, 538), (810, 643, 467, 644), (809, 571, 423, 645), (646, 449, 1187, 1186), (807, 647, 468, 648), (806, 601, 448, 649), (799, 655, 446, 535), (798, 656, 470, 657), (797, 575, 425, 658), (796, 659, 445, 534), (795, 660, 471, 661), (794, 596, 444, 662), (793, 663, 404, 495), (792, 664, 472, 665), (791, 595, 443, 666), (790, 667, 442, 532), (789, 668, 473, 669), (788, 576, 426, 670), (787, 671, 441, 531), (786, 672, 411, 502), (785, 673, 474, 674), (784, 592, 439, 675), (783, 676, 438, 528), (782, 677, 475, 678), (781, 569, 421, 679), (780, 680, 437, 527), (779, 681, 476, 682), (778, 589, 436, 683), (777, 684, 412, 503), (776, 685, 477, 686), (775, 588, 435, 687), (774, 688, 433, 524), (773, 689, 478, 690), (772, 579, 429, 691), (771, 692, 432, 523), (770, 693, 479, 694), (769, 584, 431, 695), (768, 696, 401, 491), (767, 697, 480, 698), (766, 583, 430, 699), (758, 705, 415, 507), (757, 706, 482, 707), (756, 563, 413, 708), (755, 709, 428, 519), (754, 710, 483, 711), (753, 558, 407, 712), (750, 715, 427, 518), (749, 716, 484, 717), (748, 560, 410, 718), (747, 720, 1210, 1213), (746, 559, 408, 722), (742, 553, 403, 727), (741, 728, 420, 510), (740, 729, 488, 730), (738, 732, 422, 512), (737, 733, 489, 734), (736, 551, 400, 735), (733, 736, 735, 489), (458, 611, 736, 733), (611, 378, 551, 736), (610, 737, 734, 457), (399, 550, 737, 610), (550, 458, 733, 737), (549, 738, 512, 384), (457, 734, 738, 549), (734, 489, 732, 738), (729, 739, 731, 488), (608, 740, 730, 455), (398, 548, 740, 608), (545, 741, 510, 382), (455, 730, 741, 545), (730, 488, 728, 741), (726, 742, 727, 487), (454, 607, 742, 726), (607, 380, 553, 742), (544, 454, 726, 743), (720, 746, 722, 485), (450, 603, 746, 720), (603, 386, 559, 746), (447, 600, 1206, 1207), (396, 538, 1202, 1203), (538, 450, 720, 747), (716, 748, 718, 484), (442, 594, 748, 716), (594, 389, 560, 748), (592, 749, 717, 439), (394, 532, 749, 592), (532, 442, 716, 749), (529, 750, 518, 390), (439, 717, 750, 529), (717, 484, 715, 750), (438, 591, 751, 713), (588, 752, 714, 435), (393, 528, 752, 588), (528, 438, 713, 752), (710, 753, 712, 483), (434, 587, 753, 710), (587, 385, 558, 753), (711, 483, 709, 755), (706, 756, 708, 482), (433, 586, 756, 706), (586, 391, 563, 756), (583, 757, 707, 430), (392, 524, 757, 583), (524, 433, 706, 757), (521, 758, 507, 379), (430, 707, 758, 521), (707, 482, 705, 758), (404, 554, 762, 701), (493, 765, 492, 371), (697, 766, 699, 480), (432, 585, 766, 697), (585, 392, 583, 766), (551, 767, 698, 400), (378, 523, 767, 551), (523, 432, 697, 767), (490, 768, 491, 370), (400, 698, 768, 490), (698, 480, 696, 768), (693, 769, 695, 479), (506, 771, 523, 378), (414, 694, 771, 506), (694, 479, 692, 771), (689, 772, 691, 478), (584, 773, 690, 431), (522, 774, 524, 392), (431, 690, 774, 522), (690, 478, 688, 774), (685, 775, 687, 477), (437, 590, 775, 685), (590, 393, 588, 775), (560, 776, 686, 410), (389, 527, 776, 560), (527, 437, 685, 776), (501, 777, 503, 377), (410, 686, 777, 501), (686, 477, 684, 777), (681, 778, 683, 476), (406, 557, 778, 681), (557, 384, 589, 778), (576, 779, 682, 426), (374, 497, 779, 576), (497, 406, 681, 779), (517, 780, 527, 389), (426, 682, 780, 517), (682, 476, 680, 780), (677, 781, 679, 475), (422, 570, 781, 677), (570, 370, 569, 781), (589, 782, 678, 436), (384, 512, 782, 589), (512, 422, 677, 782), (526, 783, 528, 393), (436, 678, 783, 526), (678, 475, 676, 783), (673, 784, 675, 474), (441, 593, 784, 673), (593, 394, 592, 784), (558, 785, 674, 407), (385, 531, 785, 558), (531, 441, 673, 785), (498, 786, 502, 375), (407, 674, 786, 498), (674, 474, 672, 786), (513, 787, 531, 385), (668, 788, 670, 473), (416, 565, 788, 668), (565, 374, 576, 788), (530, 790, 532, 394), (440, 669, 790, 530), (669, 473, 667, 790), (664, 791, 666, 472), (445, 597, 791, 664), (597, 395, 595, 791), (553, 792, 665, 403), (380, 534, 792, 553), (534, 445, 664, 792), (494, 793, 495, 372), (403, 665, 793, 494), (665, 472, 663, 793), (660, 794, 662, 471), (411, 561, 794, 660), (561, 390, 596, 794), (566, 795, 661, 417), (375, 502, 795, 566), (502, 411, 660, 795), (508, 796, 534, 380), (417, 661, 796, 508), (661, 471, 659, 796), (656, 797, 658, 470), (427, 577, 797, 656), (577, 377, 575, 797), (596, 798, 657, 444), (390, 518, 798, 596), (518, 427, 656, 798), (533, 799, 535, 395), (444, 657, 799, 533), (657, 470, 655, 799), (449, 602, 1194, 1195), (602, 396, 1198, 1200), (647, 806, 649, 468), (405, 556, 806, 647), (556, 382, 601, 806), (572, 807, 648, 424), (373, 496, 807, 572), (496, 405, 647, 807), (388, 516, 1182, 1183), (424, 648, 808, 516), (648, 468, 646, 808), (643, 809, 645, 467), (420, 568, 809, 643), (568, 371, 571, 809), (601, 810, 644, 448), (382, 510, 810, 601), (510, 420, 643, 810), (536, 811, 538, 396), (448, 644, 811, 536), (644, 467, 642, 811), (639, 812, 641, 466), (401, 552, 812, 639), (552, 379, 604, 812), (569, 813, 640, 421), (370, 491, 813, 569), (491, 401, 639, 813), (540, 383, 1151, 1152), (421, 640, 814, 511), (640, 466, 638, 814), (635, 815, 637, 465), (415, 564, 815, 635), (564, 373, 572, 815), (604, 816, 636, 451), (379, 507, 816, 604), (507, 415, 635, 816), (539, 817, 1169, 1166), (451, 636, 817, 539), (636, 465, 634, 817), (559, 818, 633, 408), (386, 542, 818, 559), (499, 819, 500, 376), (408, 633, 819, 499), (571, 820, 631, 423), (371, 492, 820, 571), (514, 821, 542, 386), (423, 631, 821, 514), (567, 822, 630, 418), (376, 500, 822, 567), (500, 409, 629, 822), (509, 823, 543, 381), (418, 630, 823, 509), (862, 573, 228, 48), (397, 541, 266, 352), (760, 580, 222, 103), (443, 595, 218, 326), (573, 376, 567, 824), (383, 540, 267, 362), (555, 744, 120, 243), (599, 802, 95, 214), (703, 481, 299, 149), (581, 759, 104, 221), (802, 652, 160, 95), (606, 388, 358, 207), (418, 509, 280, 340), (481, 702, 150, 299), (759, 704, 148, 104), (605, 397, 352, 208), (752, 713, 146, 106), (425, 628, 191, 331), (744, 724, 128, 120), (654, 801, 96, 157), (567, 418, 340, 234), (388, 537, 269, 358), (801, 574, 226, 96), (575, 825, 628, 425), (377, 503, 825, 575), (503, 412, 627, 825), (447, 721, 134, 324), (658, 425, 331, 153), (714, 752, 106, 145), (515, 387, 359, 278), (848, 666, 152, 52), (598, 800, 97, 216), (525, 435, 327, 272), (554, 848, 52, 244), (395, 535, 270, 353), (854, 525, 272, 51), (800, 654, 157, 97), (713, 751, 107, 146), (624, 826, 626, 463), (428, 578, 826, 624), (578, 375, 566, 826), (519, 428, 624, 827), (625, 463, 623, 828), (620, 829, 622, 462), (456, 609, 829, 620), (609, 398, 608, 829), (563, 830, 621, 413), (391, 547, 830, 563), (547, 456, 620, 830), (504, 831, 496, 373), (413, 621, 831, 504), (621, 462, 619, 831), (579, 832, 617, 429), (520, 833, 547, 391), (429, 617, 833, 520), (617, 461, 616, 833), (505, 835, 497, 374), (612, 837, 611, 458), (459, 613, 837, 612), (613, 414, 506, 837), (614, 838, 557, 406), (460, 615, 838, 614), (615, 457, 549, 838), (616, 839, 609, 456), (461, 618, 839, 616), (619, 840, 556, 405), (462, 622, 840, 619), (622, 455, 545, 840), (623, 841, 607, 454), (463, 626, 841, 623), (626, 417, 508, 841), (486, 723, 129, 294), (700, 764, 98, 151), (751, 591, 219, 107), (764, 582, 220, 98), (562, 854, 51, 237), (469, 653, 159, 300), (412, 562, 237, 343), (387, 598, 216, 359), (580, 763, 99, 222), (763, 700, 151, 99), (805, 600, 212, 92), (655, 846, 53, 154), (650, 805, 92, 163), (509, 381, 363, 280), (541, 453, 320, 266), (846, 658, 153, 53), (582, 762, 100, 220), (595, 395, 353, 218), (540, 452, 321, 267), (453, 606, 207, 320), (449, 650, 163, 323), (419, 703, 149, 339), (452, 605, 208, 321), (825, 627, 192, 66), (762, 554, 244, 100), (651, 804, 93, 161), (627, 412, 343, 192), (453, 634, 1176, 1175), (465, 637, 842, 634), (637, 424, 516, 842), (605, 452, 1159, 1158), (466, 641, 843, 638), (641, 451, 539, 843), (381, 555, 243, 363), (435, 714, 145, 327), (702, 761, 101, 150), (642, 844, 603, 450), (467, 645, 844, 642), (645, 423, 514, 844), (602, 449, 1191, 1190), (468, 649, 845, 646), (649, 448, 536, 845), (804, 599, 214, 93), (824, 567, 234, 71), (721, 485, 296, 134), (761, 581, 221, 101), (470, 658, 846, 655), (591, 383, 362, 219), (659, 847, 597, 445), (471, 662, 847, 659), (662, 444, 533, 847), (663, 848, 554, 404), (472, 666, 848, 663), (723, 745, 119, 129), (667, 849, 594, 442), (473, 670, 849, 667), (670, 426, 517, 849), (671, 850, 593, 441), (672, 851, 561, 411), (474, 675, 851, 672), (675, 439, 529, 851), (676, 852, 591, 438), (475, 679, 852, 676), (679, 421, 511, 852), (680, 853, 590, 437), (476, 683, 853, 680), (683, 436, 526, 853), (684, 854, 562, 412), (477, 687, 854, 684), (687, 435, 525, 854), (688, 855, 586, 433), (478, 691, 855, 688), (691, 429, 520, 855), (692, 856, 585, 432), (479, 695, 856, 692), (695, 431, 522, 856), (696, 857, 552, 401), (480, 699, 857, 696), (699, 430, 521, 857), (705, 859, 564, 415), (482, 708, 859, 705), (708, 413, 504, 859), (709, 860, 578, 428), (483, 712, 860, 709), (712, 407, 498, 860), (537, 449, 323, 269), (628, 825, 66, 191), (724, 486, 294, 128), (715, 861, 577, 427), (484, 718, 861, 715), (718, 410, 501, 861), (574, 803, 94, 226), (573, 824, 71, 228), (485, 719, 135, 296), (803, 651, 161, 94), (722, 862, 1217, 1214), (722, 408, 499, 862), (446, 655, 154, 325), (745, 515, 278, 119), (653, 419, 339, 159), (535, 446, 325, 270), (600, 447, 324, 212), (719, 862, 48, 135), (652, 469, 300, 160), (666, 443, 326, 152), (704, 760, 103, 148), (487, 727, 863, 725), (727, 403, 494, 863), (728, 864, 568, 420), (488, 731, 864, 728), (731, 402, 493, 864), (732, 865, 570, 422), (489, 735, 865, 732), (735, 400, 490, 865), (904, 1011, 983, 866), (909, 1008, 980, 867), (985, 909, 867, 912), (912, 867, 957, 1005), (914, 868, 953, 1002), (921, 1001, 972, 869), (989, 921, 869, 924), (924, 869, 959, 1007), (925, 1000, 971, 870), (990, 925, 870, 928), (928, 870, 962, 1010), (929, 1003, 974, 871), (930, 997, 968, 872), (991, 930, 872, 933), (933, 872, 961, 1009), (934, 996, 967, 873), (992, 934, 873, 937), (937, 873, 943, 995), (938, 1006, 977, 874), (993, 938, 874, 941), (941, 874, 942, 994), (939, 993, 941, 875), (996, 939, 875, 967), (967, 875, 965, 1012), (973, 1002, 940, 876), (1014, 973, 876, 944), (944, 876, 939, 996), (1002, 953, 877, 940), (940, 877, 938, 993), (935, 992, 937, 878), (1003, 935, 878, 974), (974, 878, 966, 1015), (978, 1007, 936, 879), (1019, 978, 879, 954), (954, 879, 935, 1003), (959, 1014, 944, 880), (1007, 959, 880, 936), (936, 880, 934, 992), (931, 991, 933, 881), (1008, 931, 881, 980), (980, 881, 981, 1020), (966, 995, 932, 882), (1015, 966, 882, 960), (960, 882, 931, 1008), (943, 1012, 945, 883), (995, 943, 883, 932), (932, 883, 930, 991), (926, 990, 928, 885), (1011, 926, 885, 983), (983, 885, 982, 1021), (970, 999, 927, 886), (964, 886, 926, 1011), (947, 1013, 948, 887), (999, 947, 887, 927), (927, 887, 925, 990), (922, 989, 924, 888), (979, 888, 978, 1019), (923, 889, 921, 989), (976, 1005, 920, 890), (1017, 976, 890, 950), (957, 1020, 952, 891), (1005, 957, 891, 920), (982, 1010, 919, 892), (1021, 982, 892, 956), (956, 892, 918, 1004), (962, 1017, 950, 893), (1010, 962, 893, 919), (981, 1009, 917, 894), (1020, 981, 894, 952), (961, 1016, 951, 895), (1009, 961, 895, 917), (955, 1021, 956, 896), (916, 896, 915, 987), (913, 986, 914, 897), (1001, 913, 897, 972), (972, 897, 973, 1014), (910, 985, 912, 898), (1000, 910, 898, 971), (971, 898, 976, 1017), (969, 998, 911, 899), (1013, 969, 899, 948), (948, 899, 910, 1000), (946, 1015, 960, 900), (998, 946, 900, 911), (911, 900, 909, 985), (906, 984, 908, 901), (997, 906, 901, 968), (968, 901, 975, 1016), (965, 994, 907, 902), (1012, 965, 902, 945), (945, 902, 906, 997), (942, 1018, 963, 903), (994, 942, 903, 907), (907, 903, 905, 984), (902, 907, 984, 906), (900, 960, 1008, 909), (899, 911, 985, 910), (898, 912, 1005, 976), (897, 914, 1002, 973), (896, 956, 1004, 915), (892, 919, 988, 918), (889, 949, 1001, 921), (888, 924, 1007, 978), (887, 948, 1000, 925), (886, 927, 990, 926), (885, 928, 1010, 982), (884, 954, 1003, 929), (883, 945, 997, 930), (882, 932, 991, 931), (881, 933, 1009, 981), (880, 944, 996, 934), (879, 936, 992, 935), (878, 937, 995, 966), (877, 958, 1006, 938), (876, 940, 993, 939), (875, 941, 994, 965), (874, 977, 1018, 942), (873, 967, 1012, 943), (872, 968, 1016, 961), (871, 974, 1015, 946), (870, 971, 1017, 962), (869, 972, 1014, 959), (867, 980, 1020, 957), (866, 983, 1021, 955), (284, 56, 1070, 1117), (1022, 1023, 1024, 1067, 1077, 1099, 1100, 1103, 1102, 1101, 1097, 1096, 1094, 1093, 1095, 1098, 1058, 1059, 1060, 1053, 1052, 1051, 1050, 1121, 1122, 1125, 1124, 1123, 1120, 1119, 1118, 1117, 1070, 1028, 1027, 1088, 1079, 1062, 1061, 1087, 1069, 1030, 1029, 1133, 1075, 1047, 1046, 1049, 1048, 1129, 1127, 1126, 1128, 1132, 1131, 1130, 1105, 1104, 1066, 1065, 1081, 1082, 1083, 1084, 1033, 1032, 1031, 1142, 1044, 1045, 1074, 1137, 1112, 1110, 1111, 1113, 1108, 1106, 1107, 1109, 1056, 1057, 1040, 1041, 1072, 1141, 1034, 1035, 1071, 1138, 1042, 1043, 1073, 1139, 1140, 1144, 1036, 1037, 1076, 1116, 1054, 1055, 1068, 1143, 1115, 1114, 1025, 1026, 1038, 1039, 1078, 1089, 1090, 1091, 1092, 1134, 1135, 1136, 1085, 1086, 1063, 1064, 1080, 1145), (23, 6, 1065, 1066), (254, 181, 1058, 1098), (31, 311, 1132, 1128), (25, 7, 1067, 1024), (39, 285, 1119, 1120), (311, 110, 1131, 1132), (77, 332, 1137, 1074), (13, 30, 1068, 1055), (180, 255, 1099, 1077), (285, 141, 1118, 1119), (7, 180, 1077, 1067), (332, 40, 1112, 1137), (37, 1, 1030, 1069), (215, 223, 1082, 1081), (255, 43, 1100, 1099), (2, 46, 1038, 1026), (223, 213, 1083, 1082), (139, 286, 1121, 1050), (182, 11, 1053, 1060), (56, 3, 1028, 1070), (224, 35, 1033, 1084), (179, 256, 1101, 1102), (286, 57, 1122, 1121), (5, 72, 1071, 1035), (213, 224, 1084, 1083), (256, 41, 1097, 1101), (138, 288, 1123, 1124), (14, 73, 1072, 1041), (33, 227, 1086, 1085), (288, 39, 1120, 1123), (32, 313, 1133, 1029), (334, 76, 1042, 1138), (9, 74, 1040, 1057), (227, 210, 1063, 1086), (43, 257, 1103, 1100), (57, 289, 1125, 1122), (313, 109, 1075, 1133), (72, 334, 1138, 1071), (15, 75, 1073, 1043), (354, 158, 1115, 1143), (257, 179, 1102, 1103), (289, 138, 1124, 1125), (16, 77, 1074, 1045), (30, 354, 1143, 1068), (205, 231, 1087, 1061), (22, 258, 1104, 1105), (335, 26, 1140, 1139), (108, 8, 1049, 1046), (258, 23, 1066, 1104), (12, 184, 1078, 1039), (75, 335, 1139, 1073), (109, 17, 1047, 1075), (336, 36, 1034, 1141), (231, 37, 1069, 1087), (73, 336, 1141, 1072), (275, 27, 1025, 1114), (158, 275, 1114, 1115), (276, 156, 1054, 1116), (155, 276, 1116, 1076), (28, 233, 1088, 1027), (233, 202, 1079, 1088), (338, 78, 1044, 1142), (247, 185, 1090, 1089), (259, 174, 1107, 1106), (184, 247, 1089, 1078), (34, 338, 1142, 1031), (44, 259, 1106, 1108), (209, 368, 1145, 1080), (248, 29, 1092, 1091), (260, 175, 1056, 1109), (368, 24, 1022, 1145), (185, 248, 1091, 1090), (174, 260, 1109, 1107), (24, 0, 1023, 1022), (0, 25, 1024, 1023), (140, 18, 1051, 1052), (262, 170, 1111, 1110), (27, 2, 1026, 1025), (3, 28, 1027, 1028), (40, 262, 1110, 1112), (1, 32, 1029, 1030), (4, 34, 1031, 1032), (263, 44, 1108, 1113), (35, 4, 1032, 1033), (170, 263, 1113, 1111), (328, 85, 1135, 1134), (36, 5, 1035, 1034), (29, 328, 1134, 1092), (38, 10, 1037, 1036), (46, 12, 1039, 1038), (329, 33, 1085, 1136), (74, 14, 1041, 1040), (202, 20, 1062, 1079), (360, 38, 1036, 1144), (85, 329, 1136, 1135), (76, 15, 1043, 1042), (26, 360, 1144, 1140), (78, 16, 1045, 1044), (183, 252, 1093, 1094), (10, 155, 1076, 1037), (17, 108, 1046, 1047), (252, 42, 1095, 1093), (112, 308, 1126, 1127), (8, 111, 1048, 1049), (308, 31, 1128, 1126), (18, 139, 1050, 1051), (41, 253, 1096, 1097), (11, 140, 1052, 1053), (253, 183, 1094, 1096), (156, 13, 1055, 1054), (21, 209, 1080, 1064), (309, 112, 1127, 1129), (175, 9, 1057, 1056), (181, 19, 1059, 1058), (111, 309, 1129, 1048), (19, 182, 1060, 1059), (110, 310, 1130, 1131), (20, 205, 1061, 1062), (141, 284, 1117, 1118), (310, 22, 1105, 1130), (210, 21, 1064, 1063), (6, 215, 1081, 1065), (42, 254, 1098, 1095), (1149, 1146, 1147, 1148), (852, 511, 1146, 1149), (511, 383, 1147, 1146), (383, 591, 1148, 1147), (1150, 1153, 1152, 1151), (383, 511, 1150, 1151), (511, 814, 1153, 1150), (814, 540, 1152, 1153), (1157, 1154, 1155, 1156), (814, 638, 1154, 1157), (638, 452, 1155, 1154), (540, 814, 1157, 1156), (1160, 1161, 1158, 1159), (452, 638, 1160, 1159), (638, 843, 1161, 1160), (843, 605, 1158, 1161), (1165, 1162, 1163, 1164), (539, 397, 1163, 1162), (397, 605, 1164, 1163), (605, 843, 1165, 1164), (1166, 1169, 1168, 1167), (817, 541, 1168, 1169), (541, 397, 1167, 1168), (397, 539, 1166, 1167), (1173, 1170, 1171, 1172), (453, 541, 1172, 1171), (817, 634, 1170, 1173), (634, 453, 1171, 1170), (1176, 1177, 1174, 1175), (634, 842, 1177, 1176), (606, 453, 1175, 1174), (842, 606, 1174, 1177), (1181, 1178, 1179, 1180), (388, 606, 1180, 1179), (842, 516, 1178, 1181), (606, 842, 1181, 1180), (1182, 1185, 1184, 1183), (537, 388, 1183, 1184), (516, 808, 1185, 1182), (808, 537, 1184, 1185), (1189, 1186, 1187, 1188), (808, 646, 1186, 1189), (449, 537, 1188, 1187), (537, 808, 1189, 1188), (1192, 1193, 1190, 1191), (646, 845, 1193, 1192), (449, 646, 1192, 1191), (845, 602, 1190, 1193), (1195, 1194, 1197, 1196), (805, 650, 1196, 1197), (650, 449, 1195, 1196), (602, 805, 1197, 1194), (1200, 1198, 1199, 1201), (396, 600, 1199, 1198), (600, 805, 1201, 1199), (805, 602, 1200, 1201), (1203, 1202, 1205, 1204), (538, 747, 1205, 1202), (600, 396, 1203, 1204), (747, 600, 1204, 1205), (1206, 1209, 1208, 1207), (721, 447, 1207, 1208), (600, 747, 1209, 1206), (747, 721, 1208, 1209), (1213, 1210, 1211, 1212), (485, 721, 1212, 1211), (720, 485, 1211, 1210), (721, 747, 1213, 1212), (1215, 1214, 1217, 1216), (862, 719, 1216, 1217), (485, 722, 1214, 1215), (719, 485, 1215, 1216), (1218, 1219, 1221, 1220), (1239, 1238, 1234, 1235), (1224, 1225, 1223, 1222), (1228, 1229, 1219, 1218), (1226, 1224, 1222, 1228), (1227, 1221, 1219, 1229), (1225, 1227, 1229, 1223), (1220, 1226, 1228, 1218), (1222, 1223, 1229, 1228), (1220, 1221, 1227, 1226), (1233, 1230, 1231, 1232), (1225, 1224, 1232, 1231), (1227, 1225, 1231, 1230), (1224, 1226, 1233, 1232), (1235, 1234, 1236, 1237), (1238, 1240, 1236, 1234), (1241, 1239, 1235, 1237), (1240, 1241, 1237, 1236), (1230, 1233, 1241, 1240), (1233, 1226, 1239, 1241), (1227, 1230, 1240, 1238), (1226, 1227, 1238, 1239)])
me_plane.use_remesh_preserve_volume = False
me_plane.use_remesh_preserve_attributes = False
me_plane.use_mirror_vertex_groups = False
me_plane.update()

# ---- objects
ob_plane = bpy.data.objects.new('Plane', me_plane)

# ---- transforms, parenting, visibility, modifiers, constraints
ob_plane.location = (0.0, 0.0, 0.0)
ob_plane.lineart.crease_threshold = 0.0

# ---- collection membership
col_collection_1.objects.link(ob_plane)

# ---- scene / render settings (as saved in the file)
scene.frame_start = 1; scene.frame_end = 250; scene.frame_set(1)
scene.render.engine = 'BLENDER_EEVEE_NEXT'
scene.render.resolution_percentage = 50
scene.render.dither_intensity = 0.0
scene.cycles.use_denoising = False
scene.cycles.samples = 128
scene.cycles.sampling_pattern = 'TABULATED_SOBOL'
scene.cycles.light_sampling_threshold = 0.0
scene.cycles.use_adaptive_sampling = False
scene.cycles.use_light_tree = False
scene.cycles.blur_glossy = 0.0
scene.cycles.sample_clamp_indirect = 0.0
scene.view_settings.view_transform = 'Standard'
bpy.context.view_layer.update()

# ---- added for rendering (the .blend has no active camera and no usable light): camera, sun
cam_auto = bpy.data.cameras.new('AutoCamera')
cam_auto.lens = 50.0
cam_auto.sensor_width = 36.0
cam_auto.clip_end = 3226.13
ob_auto_camera = bpy.data.objects.new('AutoCamera', cam_auto)
scene.collection.objects.link(ob_auto_camera)
ob_auto_camera.location = (182.29, -217.973, 122.604)
ob_auto_camera.rotation_euler = (1.09748, -7.21219e-08, 0.694738)
scene.camera = ob_auto_camera
light_auto_sun = bpy.data.lights.new('AutoSun', 'SUN')
light_auto_sun.energy = 3.0
light_auto_sun.angle = 0.0523599
ob_auto_sun = bpy.data.objects.new('AutoSun', light_auto_sun)
scene.collection.objects.link(ob_auto_sun)
ob_auto_sun.rotation_euler = (0.872665, 0.174533, 0.523599)
bpy.context.view_layer.update()
